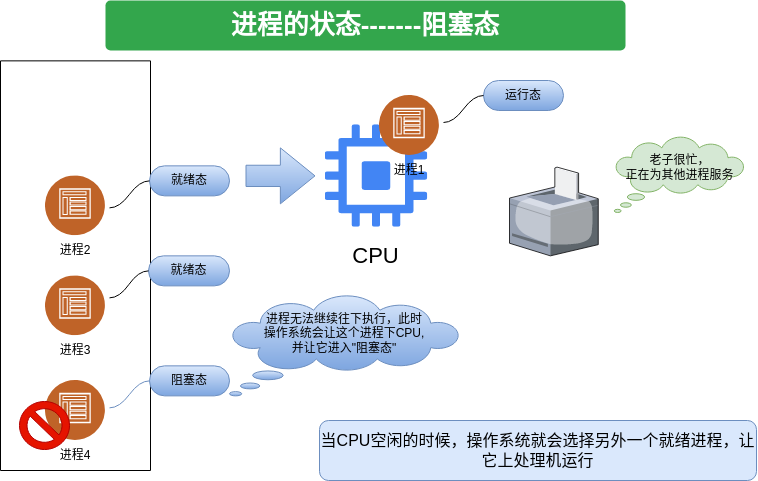

The diagram above was exported from draw.io. Its source (the exported page's mxGraphModel, read from the mxfile embedded in the PNG):
<mxGraphModel dx="1709" dy="936" grid="1" gridSize="10" guides="1" tooltips="1" connect="1" arrows="1" fold="1" page="1" pageScale="1" pageWidth="827" pageHeight="1169" math="0" shadow="0">
  <root>
    <mxCell id="0" />
    <mxCell id="1" parent="0" />
    <mxCell id="OMJiJYIB8yXF5tYusQJ2-4" value="" style="verticalLabelPosition=bottom;sketch=0;aspect=fixed;html=1;verticalAlign=top;strokeColor=none;align=center;outlineConnect=0;shape=mxgraph.citrix.printer;" vertex="1" parent="1">
      <mxGeometry x="545" y="186.62" width="88.75" height="88.75" as="geometry" />
    </mxCell>
    <mxCell id="OMJiJYIB8yXF5tYusQJ2-5" value="" style="whiteSpace=wrap;html=1;shape=mxgraph.basic.cloud_callout;fillColor=#d5e8d4;strokeColor=#82b366;" vertex="1" parent="1">
      <mxGeometry x="649.75" y="156.62" width="130" height="75.37" as="geometry" />
    </mxCell>
    <mxCell id="OMJiJYIB8yXF5tYusQJ2-6" value="老子很忙，&lt;br&gt;正在为其他进程服务" style="text;html=1;align=center;verticalAlign=middle;resizable=0;points=[];autosize=1;strokeColor=none;fillColor=none;" vertex="1" parent="1">
      <mxGeometry x="649.75" y="166.62" width="130" height="40" as="geometry" />
    </mxCell>
    <mxCell id="OMJiJYIB8yXF5tYusQJ2-13" value="" style="group" vertex="1" connectable="0" parent="1">
      <mxGeometry x="81" y="185.37" width="60" height="100" as="geometry" />
    </mxCell>
    <mxCell id="OMJiJYIB8yXF5tYusQJ2-14" value="" style="group" vertex="1" connectable="0" parent="OMJiJYIB8yXF5tYusQJ2-13">
      <mxGeometry width="60" height="100" as="geometry" />
    </mxCell>
    <mxCell id="OMJiJYIB8yXF5tYusQJ2-15" value="进程2" style="text;html=1;strokeColor=none;fillColor=none;align=center;verticalAlign=middle;whiteSpace=wrap;rounded=0;shadow=1;" vertex="1" parent="OMJiJYIB8yXF5tYusQJ2-14">
      <mxGeometry y="70" width="60" height="30" as="geometry" />
    </mxCell>
    <mxCell id="OMJiJYIB8yXF5tYusQJ2-16" value="" style="image;aspect=fixed;perimeter=ellipsePerimeter;html=1;align=center;shadow=1;dashed=0;fontColor=#4277BB;labelBackgroundColor=default;fontSize=12;spacingTop=3;image=img/lib/ibm/social/communities.svg;" vertex="1" parent="OMJiJYIB8yXF5tYusQJ2-13">
      <mxGeometry y="10" width="60" height="60" as="geometry" />
    </mxCell>
    <mxCell id="OMJiJYIB8yXF5tYusQJ2-17" value="" style="group" vertex="1" connectable="0" parent="1">
      <mxGeometry x="81" y="295.37" width="60" height="90" as="geometry" />
    </mxCell>
    <mxCell id="OMJiJYIB8yXF5tYusQJ2-18" value="" style="group" vertex="1" connectable="0" parent="OMJiJYIB8yXF5tYusQJ2-17">
      <mxGeometry width="60" height="90" as="geometry" />
    </mxCell>
    <mxCell id="OMJiJYIB8yXF5tYusQJ2-19" value="进程3" style="text;html=1;strokeColor=none;fillColor=none;align=center;verticalAlign=middle;whiteSpace=wrap;rounded=0;shadow=1;" vertex="1" parent="OMJiJYIB8yXF5tYusQJ2-18">
      <mxGeometry y="60" width="60" height="30" as="geometry" />
    </mxCell>
    <mxCell id="OMJiJYIB8yXF5tYusQJ2-20" value="" style="image;aspect=fixed;perimeter=ellipsePerimeter;html=1;align=center;shadow=1;dashed=0;fontColor=#4277BB;labelBackgroundColor=default;fontSize=12;spacingTop=3;image=img/lib/ibm/social/communities.svg;" vertex="1" parent="OMJiJYIB8yXF5tYusQJ2-17">
      <mxGeometry width="60" height="60" as="geometry" />
    </mxCell>
    <mxCell id="OMJiJYIB8yXF5tYusQJ2-21" value="" style="swimlane;startSize=0;" vertex="1" parent="1">
      <mxGeometry x="36" y="80.37" width="150" height="409.63" as="geometry" />
    </mxCell>
    <mxCell id="OMJiJYIB8yXF5tYusQJ2-46" value="" style="group" vertex="1" connectable="0" parent="OMJiJYIB8yXF5tYusQJ2-21">
      <mxGeometry x="45" y="319.63" width="60" height="90" as="geometry" />
    </mxCell>
    <mxCell id="OMJiJYIB8yXF5tYusQJ2-47" value="" style="group" vertex="1" connectable="0" parent="OMJiJYIB8yXF5tYusQJ2-46">
      <mxGeometry width="60" height="90" as="geometry" />
    </mxCell>
    <mxCell id="OMJiJYIB8yXF5tYusQJ2-48" value="进程4" style="text;html=1;strokeColor=none;fillColor=none;align=center;verticalAlign=middle;whiteSpace=wrap;rounded=0;shadow=1;" vertex="1" parent="OMJiJYIB8yXF5tYusQJ2-47">
      <mxGeometry y="60" width="60" height="30" as="geometry" />
    </mxCell>
    <mxCell id="OMJiJYIB8yXF5tYusQJ2-49" value="" style="image;aspect=fixed;perimeter=ellipsePerimeter;html=1;align=center;shadow=1;dashed=0;fontColor=#4277BB;labelBackgroundColor=default;fontSize=12;spacingTop=3;image=img/lib/ibm/social/communities.svg;" vertex="1" parent="OMJiJYIB8yXF5tYusQJ2-46">
      <mxGeometry width="60" height="60" as="geometry" />
    </mxCell>
    <mxCell id="OMJiJYIB8yXF5tYusQJ2-50" value="" style="verticalLabelPosition=bottom;verticalAlign=top;html=1;shape=mxgraph.basic.no_symbol;fillColor=#e51400;fontColor=#ffffff;strokeColor=#B20000;" vertex="1" parent="OMJiJYIB8yXF5tYusQJ2-21">
      <mxGeometry x="19" y="340.63" width="50" height="48" as="geometry" />
    </mxCell>
    <mxCell id="OMJiJYIB8yXF5tYusQJ2-22" value="" style="group" vertex="1" connectable="0" parent="1">
      <mxGeometry x="351" y="144.37" width="131" height="150" as="geometry" />
    </mxCell>
    <mxCell id="OMJiJYIB8yXF5tYusQJ2-23" value="" style="editableCssRules=.*;html=1;shape=image;verticalLabelPosition=bottom;labelBackgroundColor=#ffffff;verticalAlign=top;aspect=fixed;imageAspect=0;image=data:image/svg+xml,(base64 omitted: 1732 chars);" vertex="1" parent="OMJiJYIB8yXF5tYusQJ2-22">
      <mxGeometry x="9.75" width="102.5" height="102.5" as="geometry" />
    </mxCell>
    <mxCell id="OMJiJYIB8yXF5tYusQJ2-24" value="&lt;font style=&quot;font-size: 22px;&quot;&gt;CPU&lt;/font&gt;" style="text;html=1;strokeColor=none;fillColor=none;align=center;verticalAlign=middle;whiteSpace=wrap;rounded=0;" vertex="1" parent="OMJiJYIB8yXF5tYusQJ2-22">
      <mxGeometry x="16.365853658536587" y="112.5" width="89.26829268292683" height="37.5" as="geometry" />
    </mxCell>
    <mxCell id="OMJiJYIB8yXF5tYusQJ2-27" value="" style="whiteSpace=wrap;html=1;shape=mxgraph.basic.cloud_callout;flipH=0;fillColor=#dae8fc;strokeColor=#6c8ebf;gradientColor=#7ea6e0;" vertex="1" parent="1">
      <mxGeometry x="265" y="315.37" width="230" height="100" as="geometry" />
    </mxCell>
    <mxCell id="OMJiJYIB8yXF5tYusQJ2-28" value="进程无法继续往下执行，此时操作系统会让这个进程下CPU,并让它进入&quot;阻塞态&quot;" style="text;html=1;strokeColor=none;fillColor=none;align=center;verticalAlign=middle;whiteSpace=wrap;rounded=0;flipH=0;" vertex="1" parent="1">
      <mxGeometry x="298" y="323.37" width="164" height="60" as="geometry" />
    </mxCell>
    <mxCell id="OMJiJYIB8yXF5tYusQJ2-31" value="就绪态" style="whiteSpace=wrap;html=1;rounded=1;arcSize=50;align=center;verticalAlign=middle;strokeWidth=1;autosize=1;spacing=4;treeFolding=1;treeMoving=1;newEdgeStyle={&quot;edgeStyle&quot;:&quot;entityRelationEdgeStyle&quot;,&quot;startArrow&quot;:&quot;none&quot;,&quot;endArrow&quot;:&quot;none&quot;,&quot;segment&quot;:10,&quot;curved&quot;:1,&quot;sourcePerimeterSpacing&quot;:0,&quot;targetPerimeterSpacing&quot;:0};fillColor=#dae8fc;strokeColor=#6c8ebf;gradientColor=#7ea6e0;" vertex="1" parent="1">
      <mxGeometry x="185" y="185.37" width="80" height="30" as="geometry" />
    </mxCell>
    <mxCell id="OMJiJYIB8yXF5tYusQJ2-32" value="" style="edgeStyle=entityRelationEdgeStyle;startArrow=none;endArrow=none;segment=10;curved=1;sourcePerimeterSpacing=0;targetPerimeterSpacing=0;rounded=0;" edge="1" parent="1" target="OMJiJYIB8yXF5tYusQJ2-31">
      <mxGeometry relative="1" as="geometry">
        <mxPoint x="145" y="227.37" as="sourcePoint" />
      </mxGeometry>
    </mxCell>
    <mxCell id="OMJiJYIB8yXF5tYusQJ2-33" value="就绪态" style="whiteSpace=wrap;html=1;rounded=1;arcSize=50;align=center;verticalAlign=middle;strokeWidth=1;autosize=1;spacing=4;treeFolding=1;treeMoving=1;newEdgeStyle={&quot;edgeStyle&quot;:&quot;entityRelationEdgeStyle&quot;,&quot;startArrow&quot;:&quot;none&quot;,&quot;endArrow&quot;:&quot;none&quot;,&quot;segment&quot;:10,&quot;curved&quot;:1,&quot;sourcePerimeterSpacing&quot;:0,&quot;targetPerimeterSpacing&quot;:0};fillColor=#dae8fc;strokeColor=#6c8ebf;gradientColor=#7ea6e0;" vertex="1" parent="1">
      <mxGeometry x="184" y="275.37" width="81" height="30" as="geometry" />
    </mxCell>
    <mxCell id="OMJiJYIB8yXF5tYusQJ2-34" value="" style="edgeStyle=entityRelationEdgeStyle;startArrow=none;endArrow=none;segment=10;curved=1;sourcePerimeterSpacing=0;targetPerimeterSpacing=0;rounded=0;" edge="1" parent="1" target="OMJiJYIB8yXF5tYusQJ2-33">
      <mxGeometry relative="1" as="geometry">
        <mxPoint x="145" y="317.37" as="sourcePoint" />
      </mxGeometry>
    </mxCell>
    <mxCell id="OMJiJYIB8yXF5tYusQJ2-41" value="" style="shape=flexArrow;endArrow=classic;html=1;rounded=0;endWidth=33.75;endSize=11.2125;width=21.25;fillColor=#dae8fc;strokeColor=#6c8ebf;gradientColor=#7ea6e0;" edge="1" parent="1">
      <mxGeometry width="50" height="50" relative="1" as="geometry">
        <mxPoint x="281" y="195.37" as="sourcePoint" />
        <mxPoint x="351" y="195.37" as="targetPoint" />
      </mxGeometry>
    </mxCell>
    <mxCell id="OMJiJYIB8yXF5tYusQJ2-44" value="&lt;font style=&quot;font-size: 26px;&quot;&gt;进程的状态-------阻塞态&lt;/font&gt;" style="html=1;shadow=0;dashed=0;shape=mxgraph.bootstrap.rrect;rSize=5;strokeColor=none;strokeWidth=1;fillColor=#33A64C;fontColor=#FFFFFF;whiteSpace=wrap;align=center;verticalAlign=middle;spacingLeft=0;fontStyle=1;fontSize=14;spacing=5;" vertex="1" parent="1">
      <mxGeometry x="141" y="20" width="520" height="50" as="geometry" />
    </mxCell>
    <mxCell id="OMJiJYIB8yXF5tYusQJ2-52" value="阻塞态" style="whiteSpace=wrap;html=1;rounded=1;arcSize=50;align=center;verticalAlign=middle;strokeWidth=1;autosize=1;spacing=4;treeFolding=1;treeMoving=1;newEdgeStyle={&quot;edgeStyle&quot;:&quot;entityRelationEdgeStyle&quot;,&quot;startArrow&quot;:&quot;none&quot;,&quot;endArrow&quot;:&quot;none&quot;,&quot;segment&quot;:10,&quot;curved&quot;:1,&quot;sourcePerimeterSpacing&quot;:0,&quot;targetPerimeterSpacing&quot;:0};fillColor=#dae8fc;strokeColor=#6c8ebf;gradientColor=#7ea6e0;" vertex="1" parent="1">
      <mxGeometry x="185" y="385.37" width="80" height="30" as="geometry" />
    </mxCell>
    <mxCell id="OMJiJYIB8yXF5tYusQJ2-53" value="" style="edgeStyle=entityRelationEdgeStyle;startArrow=none;endArrow=none;segment=10;curved=1;sourcePerimeterSpacing=0;targetPerimeterSpacing=0;rounded=0;fillColor=#dae8fc;gradientColor=#7ea6e0;strokeColor=#6c8ebf;" edge="1" parent="1" target="OMJiJYIB8yXF5tYusQJ2-52">
      <mxGeometry relative="1" as="geometry">
        <mxPoint x="145" y="427.37" as="sourcePoint" />
      </mxGeometry>
    </mxCell>
    <mxCell id="OMJiJYIB8yXF5tYusQJ2-57" value="&lt;font style=&quot;font-size: 16px;&quot;&gt;当CPU空闲的时候，操作系统就会选择另外一个就绪进程，让它上处理机运行&lt;/font&gt;" style="rounded=1;whiteSpace=wrap;html=1;fillColor=#dae8fc;strokeColor=#6c8ebf;" vertex="1" parent="1">
      <mxGeometry x="355" y="440" width="437" height="60" as="geometry" />
    </mxCell>
    <mxCell id="OMJiJYIB8yXF5tYusQJ2-11" value="" style="image;aspect=fixed;perimeter=ellipsePerimeter;html=1;align=center;shadow=1;dashed=0;fontColor=#4277BB;labelBackgroundColor=default;fontSize=12;spacingTop=3;image=img/lib/ibm/social/communities.svg;" vertex="1" parent="1">
      <mxGeometry x="415" y="115" width="60" height="60" as="geometry" />
    </mxCell>
    <mxCell id="OMJiJYIB8yXF5tYusQJ2-29" value="运行态" style="whiteSpace=wrap;html=1;rounded=1;arcSize=50;align=center;verticalAlign=middle;strokeWidth=1;autosize=1;spacing=4;treeFolding=1;treeMoving=1;newEdgeStyle={&quot;edgeStyle&quot;:&quot;entityRelationEdgeStyle&quot;,&quot;startArrow&quot;:&quot;none&quot;,&quot;endArrow&quot;:&quot;none&quot;,&quot;segment&quot;:10,&quot;curved&quot;:1,&quot;sourcePerimeterSpacing&quot;:0,&quot;targetPerimeterSpacing&quot;:0};fillColor=#dae8fc;strokeColor=#6c8ebf;gradientColor=#7ea6e0;" vertex="1" parent="1">
      <mxGeometry x="519" y="100" width="80" height="30" as="geometry" />
    </mxCell>
    <mxCell id="OMJiJYIB8yXF5tYusQJ2-30" value="" style="edgeStyle=entityRelationEdgeStyle;startArrow=none;endArrow=none;segment=10;curved=1;sourcePerimeterSpacing=0;targetPerimeterSpacing=0;rounded=0;" edge="1" parent="1" target="OMJiJYIB8yXF5tYusQJ2-29">
      <mxGeometry relative="1" as="geometry">
        <mxPoint x="479" y="142" as="sourcePoint" />
      </mxGeometry>
    </mxCell>
    <mxCell id="OMJiJYIB8yXF5tYusQJ2-12" value="进程1" style="text;html=1;strokeColor=none;fillColor=none;align=center;verticalAlign=middle;whiteSpace=wrap;rounded=0;shadow=1;" vertex="1" parent="1">
      <mxGeometry x="415" y="175" width="60" height="30" as="geometry" />
    </mxCell>
  </root>
</mxGraphModel>